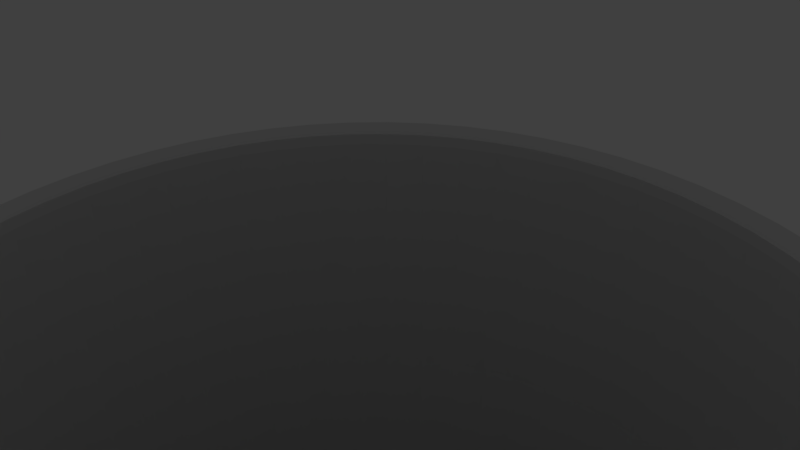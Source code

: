 # Source: doughnut1.blend  (saved by Blender 2.79.0; exported with 4.5.12 LTS)
import bpy
from mathutils import Matrix  # noqa: F401  (used for matrix-valued properties, if any)

bpy.ops.wm.read_factory_settings(use_empty=True)
scene = bpy.context.scene
scene.name = 'Scene'

# ---- collections
col_collection_1 = bpy.data.collections.new('Collection 1'); scene.collection.children.link(col_collection_1)
col_collection_1.hide_render = True
col_collection_1.hide_viewport = True
col_collection_2 = bpy.data.collections.new('Collection 2'); scene.collection.children.link(col_collection_2)

# ---- materials (node trees are filled in below, after node groups)
mat_material_002 = bpy.data.materials.new('Material.002')
mat_material_002.alpha_threshold = 0.0
mat_material_002.roughness = 0.5
mat_material_001 = bpy.data.materials.new('Material.001')
mat_material_001.alpha_threshold = 0.0
mat_material_001.roughness = 0.5

# ---- material node trees
mat_material_002.use_nodes = True; mat_material_002.node_tree.nodes.clear()
_N = mat_material_002.node_tree.nodes; _L = mat_material_002.node_tree.links
n0 = _N.new('ShaderNodeOutputMaterial'); n0.name = 'Material Output'; n0.location = (460, 300)
n1 = _N.new('ShaderNodeBsdfAnisotropic'); n1.name = 'Glossy BSDF'; n1.location = (10, 300)
n1.distribution = 'GGX'
n1.inputs[0].default_value = (0.8, 0.2879, 0.7535, 1.0)
n1.inputs[1].default_value = 0.65
n2 = _N.new('ShaderNodeMixShader'); n2.name = 'Mix Shader'; n2.location = (240, 309)
n2.inputs[0].default_value = 0.1152
n3 = _N.new('ShaderNodeBsdfAnisotropic'); n3.name = 'Glossy BSDF.001'; n3.location = (14, 122)
n3.distribution = 'GGX'
n3.inputs[0].default_value = (0.8, 0.3126, 0.7266, 1.0)
n3.inputs[1].default_value = 0.4472
_L.new(n1.outputs[0], n2.inputs[1])
_L.new(n2.outputs[0], n0.inputs[0])
_L.new(n3.outputs[0], n2.inputs[2])
n0.is_active_output = True
mat_material_001.use_nodes = True; mat_material_001.node_tree.nodes.clear()
_N = mat_material_001.node_tree.nodes; _L = mat_material_001.node_tree.links
n0 = _N.new('ShaderNodeOutputMaterial'); n0.name = 'Material Output'; n0.location = (300, 300)
n1 = _N.new('ShaderNodeBsdfAnisotropic'); n1.name = 'Glossy BSDF'; n1.location = (10, 300)
n1.distribution = 'GGX'
n1.inputs[0].default_value = (0.8, 0.5488, 0.2349, 1.0)
n1.inputs[1].default_value = 1.0
_L.new(n1.outputs[0], n0.inputs[0])
n0.is_active_output = True

# ---- world
world_world = bpy.data.worlds.new('World'); scene.world = world_world
world_world.color = (0.05088, 0.05088, 0.05088)
world_world.use_sun_shadow = False
world_world.sun_shadow_jitter_overblur = 0.0
world_world.cycles.sampling_method = 'MANUAL'

# ---- cameras
cam_camera = bpy.data.cameras.new('Camera')
cam_camera.clip_end = 100.0
cam_camera.lens = 35.0
cam_camera.sensor_width = 32.0
cam_camera.sensor_height = 18.0
cam_camera.ortho_scale = 7.314
cam_camera.dof.focus_distance = 0.0

# ---- lights
light_lamp = bpy.data.lights.new('Lamp', 'POINT')
light_lamp.transmission_factor = 0.0
light_lamp.cutoff_distance = 30.0
light_lamp.energy = 100.0
light_lamp.shadow_buffer_clip_start = 1.001
light_lamp.shadow_soft_size = 0.1
light_lamp.shadow_maximum_resolution = 0.006
light_lamp.use_absolute_resolution = True

# ---- meshes
me_torus_008 = bpy.data.meshes.new('Torus.008')
me_torus_008.from_pydata([(2.666, -0.05492, -0.05001), (2.545, -0.004647, 0.3874), (2.235, 0.0, 0.7361), (1.81, 0.0, 0.85), (1.385, 0.0, 0.7361), (1.074, 0.0, 0.425), (0.96, 0.0, 1.041e-16), (2.643, 0.3401, -0.1239), (2.525, 0.3655, 0.2557), (2.207, 0.3496, 0.7361), (1.788, 0.2831, 0.85), (1.368, 0.2167, 0.7361), (1.061, 0.168, 0.425), (0.9482, 0.1502, 1.041e-16), (2.572, 0.7027, -0.1847), (2.421, 0.7853, 0.4144), (2.126, 0.6907, 0.7361), (1.721, 0.5593, 0.85), (1.317, 0.428, 0.7361), (1.021, 0.3318, 0.425), (0.913, 0.2967, 1.041e-16), (2.432, 1.079, -0.1882), (2.284, 1.144, 0.3018), (1.991, 1.015, 0.7361), (1.613, 0.8217, 0.85), (1.234, 0.6288, 0.7361), (0.9568, 0.4875, 0.425), (0.8554, 0.4358, 1.041e-16), (2.175, 1.49, -0.05614), (2.059, 1.495, 0.3857), (1.808, 1.314, 0.7361), (1.464, 1.064, 0.85), (1.12, 0.8141, 0.7361), (0.8688, 0.6312, 0.425), (0.7767, 0.5643, 1.041e-16), (1.873, 1.855, 0.0527), (1.798, 1.789, 0.3884), (1.58, 1.58, 0.7361), (1.28, 1.28, 0.85), (0.9793, 0.9793, 0.7361), (0.7593, 0.7593, 0.425), (0.6788, 0.6788, 1.041e-16), (1.555, 2.126, 0.0527), (1.493, 2.046, 0.3255), (1.314, 1.808, 0.7361), (1.064, 1.464, 0.85), (0.8141, 1.12, 0.7361), (0.6312, 0.8688, 0.425), (0.5643, 0.7767, 1.041e-16), (1.228, 2.402, -0.02692), (1.171, 2.282, 0.327), (1.015, 1.991, 0.7361), (0.8217, 1.613, 0.85), (0.6288, 1.234, 0.7361), (0.4875, 0.9568, 0.425), (0.4358, 0.8554, 1.041e-16), (0.8809, 2.641, -0.1377), (0.8392, 2.506, 0.1588), (0.6907, 2.126, 0.7361), (0.5593, 1.721, 0.85), (0.428, 1.317, 0.7361), (0.3318, 1.021, 0.425), (0.2967, 0.913, 1.041e-16), (0.4464, 2.67, -0.08124), (0.4338, 2.541, 0.1027), (0.3496, 2.207, 0.7361), (0.2831, 1.788, 0.85), (0.2167, 1.368, 0.7361), (0.168, 1.061, 0.425), (0.1502, 0.9482, 1.041e-16), (-0.008369, 2.634, 0.0527), (-0.002068, 2.536, 0.374), (1.687e-07, 2.235, 0.7361), (1.367e-07, 1.81, 0.85), (1.046e-07, 1.385, 0.7361), (8.108e-08, 1.074, 0.425), (7.248e-08, 0.96, 1.041e-16), (-0.4245, 2.602, 0.0527), (-0.4001, 2.507, 0.3797), (-0.3496, 2.207, 0.7361), (-0.2831, 1.788, 0.85), (-0.2167, 1.368, 0.7361), (-0.168, 1.061, 0.425), (-0.1502, 0.9482, 1.041e-16), (-0.8304, 2.491, 0.1036), (-0.7918, 2.406, 0.3091), (-0.6907, 2.126, 0.7361), (-0.5593, 1.721, 0.85), (-0.428, 1.317, 0.7361), (-0.3318, 1.021, 0.425), (-0.2967, 0.913, 1.041e-16), (-1.216, 2.316, 0.1667), (-1.159, 2.245, 0.4052), (-1.015, 1.991, 0.7344), (-0.8217, 1.613, 0.85), (-0.6288, 1.234, 0.7361), (-0.4875, 0.9568, 0.425), (-0.4358, 0.8554, 1.041e-16), (-1.572, 2.114, 0.1036), (-1.498, 2.055, 0.4153), (-1.314, 1.808, 0.7361), (-1.064, 1.464, 0.85), (-0.8141, 1.12, 0.7361), (-0.6312, 0.8688, 0.425), (-0.5643, 0.7767, 1.041e-16), (-1.889, 1.855, 0.0527), (-1.802, 1.799, 0.3713), (-1.58, 1.58, 0.7361), (-1.28, 1.28, 0.85), (-0.9793, 0.9793, 0.7361), (-0.7593, 0.7593, 0.425), (-0.6788, 0.6788, 1.041e-16), (-2.16, 1.538, 0.0527), (-2.061, 1.495, 0.3925), (-1.808, 1.314, 0.7361), (-1.464, 1.064, 0.85), (-1.12, 0.8141, 0.7361), (-0.8688, 0.6312, 0.425), (-0.7767, 0.5643, 1.041e-16), (-2.378, 1.182, 0.0527), (-2.271, 1.142, 0.3501), (-1.991, 1.015, 0.7361), (-1.613, 0.8217, 0.85), (-1.234, 0.6288, 0.7361), (-0.9568, 0.4875, 0.425), (-0.8554, 0.4358, 1.041e-16), (-2.538, 0.7965, 0.0527), (-2.424, 0.7812, 0.3983), (-2.126, 0.6907, 0.7361), (-1.721, 0.5593, 0.85), (-1.317, 0.428, 0.7361), (-1.021, 0.3318, 0.425), (-0.913, 0.2967, 1.041e-16), (-2.636, 0.3906, 0.0527), (-2.518, 0.3881, 0.3724), (-2.207, 0.3496, 0.7361), (-1.788, 0.2831, 0.85), (-1.368, 0.2167, 0.7361), (-1.061, 0.168, 0.425), (-0.9482, 0.1502, 1.041e-16), (-2.668, -0.02553, 0.0527), (-2.547, -0.002248, 0.4403), (-2.235, 1.954e-07, 0.7361), (-1.81, 1.582e-07, 0.85), (-1.385, 1.211e-07, 0.7361), (-1.074, 9.388e-08, 0.425), (-0.96, 8.393e-08, 1.041e-16), (-2.634, -0.4216, -0.07931), (-2.517, -0.408, 0.3455), (-2.207, -0.3496, 0.7361), (-1.788, -0.2831, 0.85), (-1.368, -0.2167, 0.7361), (-1.061, -0.168, 0.425), (-0.9482, -0.1502, 1.041e-16), (-2.582, -0.7586, -0.03753), (-2.422, -0.7802, 0.2833), (-2.126, -0.6907, 0.7361), (-1.721, -0.5593, 0.85), (-1.317, -0.428, 0.7361), (-1.021, -0.3318, 0.425), (-0.913, -0.2967, 1.041e-16), (-2.377, -1.213, -0.07931), (-2.27, -1.161, 0.3931), (-1.991, -1.015, 0.7361), (-1.613, -0.8217, 0.85), (-1.234, -0.6288, 0.7361), (-0.9568, -0.4875, 0.425), (-0.8554, -0.4358, 1.041e-16), (-2.16, -1.589, 0.0527), (-2.064, -1.507, 0.302), (-1.808, -1.314, 0.7361), (-1.464, -1.064, 0.85), (-1.12, -0.8141, 0.7361), (-0.8688, -0.6312, 0.425), (-0.7767, -0.5643, 1.041e-16), (-1.889, -1.906, 0.0527), (-1.802, -1.802, 0.4162), (-1.58, -1.58, 0.7361), (-1.28, -1.28, 0.85), (-0.9793, -0.9793, 0.7361), (-0.7593, -0.7593, 0.425), (-0.6788, -0.6788, 1.041e-16), (-1.572, -2.178, 0.0527), (-1.497, -2.064, 0.4337), (-1.314, -1.808, 0.7361), (-1.064, -1.464, 0.85), (-0.8141, -1.12, 0.7361), (-0.6312, -0.8688, 0.425), (-0.5643, -0.7767, 1.041e-16), (-1.221, -2.386, 0.1077), (-1.159, -2.28, 0.35), (-1.015, -1.991, 0.7361), (-0.8217, -1.613, 0.85), (-0.6288, -1.234, 0.7361), (-0.4875, -0.9568, 0.425), (-0.4358, -0.8554, 1.041e-16), (-0.8411, -2.534, 0.1758), (-0.7933, -2.423, 0.4031), (-0.6907, -2.126, 0.7352), (-0.5593, -1.721, 0.85), (-0.428, -1.317, 0.7361), (-0.3318, -1.021, 0.425), (-0.2967, -0.913, 1.041e-16), (-0.4293, -2.643, 0.1077), (-0.3996, -2.521, 0.4448), (-0.3496, -2.207, 0.7361), (-0.2831, -1.788, 0.85), (-0.2167, -1.368, 0.7361), (-0.168, -1.061, 0.425), (-0.1502, -0.9482, 1.041e-16), (-0.008369, -2.686, 0.0527), (-0.003328, -2.557, 0.3611), (1.687e-07, -2.235, 0.7361), (1.367e-07, -1.81, 0.85), (1.046e-07, -1.385, 0.7361), (8.108e-08, -1.074, 0.425), (7.248e-08, -0.96, 1.041e-16), (0.4055, -2.656, 0.005324), (0.3957, -2.526, 0.3619), (0.3496, -2.207, 0.7361), (0.2831, -1.788, 0.85), (0.2167, -1.368, 0.7361), (0.168, -1.061, 0.425), (0.1502, -0.9482, 1.041e-16), (0.809, -2.56, -0.04253), (0.7803, -2.436, 0.2548), (0.6907, -2.126, 0.7361), (0.5593, -1.721, 0.85), (0.428, -1.317, 0.7361), (0.3318, -1.021, 0.425), (0.2967, -0.913, 1.041e-16), (1.197, -2.4, -0.004923), (1.154, -2.278, 0.3684), (1.015, -1.991, 0.7361), (0.8217, -1.613, 0.85), (0.6288, -1.234, 0.7361), (0.4875, -0.9568, 0.425), (0.4358, -0.8554, 1.041e-16), (1.555, -2.178, 0.0527), (1.493, -2.07, 0.3339), (1.314, -1.808, 0.7361), (1.064, -1.464, 0.85), (0.8141, -1.12, 0.7361), (0.6312, -0.8688, 0.425), (0.5643, -0.7767, 1.041e-16), (1.873, -1.906, 0.0527), (1.798, -1.807, 0.3601), (1.58, -1.58, 0.7361), (1.28, -1.28, 0.85), (0.9793, -0.9793, 0.7361), (0.7593, -0.7593, 0.425), (0.6788, -0.6788, 1.041e-16), (2.142, -1.593, 0.02769), (2.059, -1.501, 0.4051), (1.808, -1.314, 0.7361), (1.464, -1.064, 0.85), (1.12, -0.8141, 0.7361), (0.8688, -0.6312, 0.425), (0.7767, -0.5643, 1.041e-16), (2.333, -1.17, -0.2984), (2.268, -1.157, 0.4178), (1.991, -1.015, 0.7361), (1.613, -0.8217, 0.85), (1.234, -0.6288, 0.7361), (0.9568, -0.4875, 0.425), (0.8554, -0.4358, 1.041e-16), (2.504, -0.6865, -0.2237), (2.422, -0.7912, 0.3647), (2.126, -0.6907, 0.7361), (1.721, -0.5593, 0.85), (1.317, -0.428, 0.7361), (1.021, -0.3318, 0.425), (0.913, -0.2967, 1.041e-16), (2.612, -0.3471, -0.04958), (2.513, -0.4039, 0.3647), (2.207, -0.3496, 0.7361), (1.788, -0.2831, 0.85), (1.368, -0.2167, 0.7361), (1.061, -0.168, 0.425), (0.9482, -0.1502, 1.041e-16)], [], [(0, 7, 8, 1), (1, 8, 9, 2), (2, 9, 10, 3), (3, 10, 11, 4), (4, 11, 12, 5), (5, 12, 13, 6), (7, 14, 15, 8), (8, 15, 16, 9), (9, 16, 17, 10), (10, 17, 18, 11), (11, 18, 19, 12), (12, 19, 20, 13), (14, 21, 22, 15), (15, 22, 23, 16), (16, 23, 24, 17), (17, 24, 25, 18), (18, 25, 26, 19), (19, 26, 27, 20), (21, 28, 29, 22), (22, 29, 30, 23), (23, 30, 31, 24), (24, 31, 32, 25), (25, 32, 33, 26), (26, 33, 34, 27), (28, 35, 36, 29), (29, 36, 37, 30), (30, 37, 38, 31), (31, 38, 39, 32), (32, 39, 40, 33), (33, 40, 41, 34), (35, 42, 43, 36), (36, 43, 44, 37), (37, 44, 45, 38), (38, 45, 46, 39), (39, 46, 47, 40), (40, 47, 48, 41), (42, 49, 50, 43), (43, 50, 51, 44), (44, 51, 52, 45), (45, 52, 53, 46), (46, 53, 54, 47), (47, 54, 55, 48), (49, 56, 57, 50), (50, 57, 58, 51), (51, 58, 59, 52), (52, 59, 60, 53), (53, 60, 61, 54), (54, 61, 62, 55), (56, 63, 64, 57), (57, 64, 65, 58), (58, 65, 66, 59), (59, 66, 67, 60), (60, 67, 68, 61), (61, 68, 69, 62), (63, 70, 71, 64), (64, 71, 72, 65), (65, 72, 73, 66), (66, 73, 74, 67), (67, 74, 75, 68), (68, 75, 76, 69), (70, 77, 78, 71), (71, 78, 79, 72), (72, 79, 80, 73), (73, 80, 81, 74), (74, 81, 82, 75), (75, 82, 83, 76), (77, 84, 85, 78), (78, 85, 86, 79), (79, 86, 87, 80), (80, 87, 88, 81), (81, 88, 89, 82), (82, 89, 90, 83), (84, 91, 92, 85), (85, 92, 93, 86), (86, 93, 94, 87), (87, 94, 95, 88), (88, 95, 96, 89), (89, 96, 97, 90), (91, 98, 99, 92), (92, 99, 100, 93), (93, 100, 101, 94), (94, 101, 102, 95), (95, 102, 103, 96), (96, 103, 104, 97), (98, 105, 106, 99), (99, 106, 107, 100), (100, 107, 108, 101), (101, 108, 109, 102), (102, 109, 110, 103), (103, 110, 111, 104), (105, 112, 113, 106), (106, 113, 114, 107), (107, 114, 115, 108), (108, 115, 116, 109), (109, 116, 117, 110), (110, 117, 118, 111), (112, 119, 120, 113), (113, 120, 121, 114), (114, 121, 122, 115), (115, 122, 123, 116), (116, 123, 124, 117), (117, 124, 125, 118), (119, 126, 127, 120), (120, 127, 128, 121), (121, 128, 129, 122), (122, 129, 130, 123), (123, 130, 131, 124), (124, 131, 132, 125), (126, 133, 134, 127), (127, 134, 135, 128), (128, 135, 136, 129), (129, 136, 137, 130), (130, 137, 138, 131), (131, 138, 139, 132), (133, 140, 141, 134), (134, 141, 142, 135), (135, 142, 143, 136), (136, 143, 144, 137), (137, 144, 145, 138), (138, 145, 146, 139), (140, 147, 148, 141), (141, 148, 149, 142), (142, 149, 150, 143), (143, 150, 151, 144), (144, 151, 152, 145), (145, 152, 153, 146), (147, 154, 155, 148), (148, 155, 156, 149), (149, 156, 157, 150), (150, 157, 158, 151), (151, 158, 159, 152), (152, 159, 160, 153), (154, 161, 162, 155), (155, 162, 163, 156), (156, 163, 164, 157), (157, 164, 165, 158), (158, 165, 166, 159), (159, 166, 167, 160), (161, 168, 169, 162), (162, 169, 170, 163), (163, 170, 171, 164), (164, 171, 172, 165), (165, 172, 173, 166), (166, 173, 174, 167), (168, 175, 176, 169), (169, 176, 177, 170), (170, 177, 178, 171), (171, 178, 179, 172), (172, 179, 180, 173), (173, 180, 181, 174), (175, 182, 183, 176), (176, 183, 184, 177), (177, 184, 185, 178), (178, 185, 186, 179), (179, 186, 187, 180), (180, 187, 188, 181), (182, 189, 190, 183), (183, 190, 191, 184), (184, 191, 192, 185), (185, 192, 193, 186), (186, 193, 194, 187), (187, 194, 195, 188), (189, 196, 197, 190), (190, 197, 198, 191), (191, 198, 199, 192), (192, 199, 200, 193), (193, 200, 201, 194), (194, 201, 202, 195), (196, 203, 204, 197), (197, 204, 205, 198), (198, 205, 206, 199), (199, 206, 207, 200), (200, 207, 208, 201), (201, 208, 209, 202), (203, 210, 211, 204), (204, 211, 212, 205), (205, 212, 213, 206), (206, 213, 214, 207), (207, 214, 215, 208), (208, 215, 216, 209), (210, 217, 218, 211), (211, 218, 219, 212), (212, 219, 220, 213), (213, 220, 221, 214), (214, 221, 222, 215), (215, 222, 223, 216), (217, 224, 225, 218), (218, 225, 226, 219), (219, 226, 227, 220), (220, 227, 228, 221), (221, 228, 229, 222), (222, 229, 230, 223), (224, 231, 232, 225), (225, 232, 233, 226), (226, 233, 234, 227), (227, 234, 235, 228), (228, 235, 236, 229), (229, 236, 237, 230), (231, 238, 239, 232), (232, 239, 240, 233), (233, 240, 241, 234), (234, 241, 242, 235), (235, 242, 243, 236), (236, 243, 244, 237), (238, 245, 246, 239), (239, 246, 247, 240), (240, 247, 248, 241), (241, 248, 249, 242), (242, 249, 250, 243), (243, 250, 251, 244), (245, 252, 253, 246), (246, 253, 254, 247), (247, 254, 255, 248), (248, 255, 256, 249), (249, 256, 257, 250), (250, 257, 258, 251), (252, 259, 260, 253), (253, 260, 261, 254), (254, 261, 262, 255), (255, 262, 263, 256), (256, 263, 264, 257), (257, 264, 265, 258), (259, 266, 267, 260), (260, 267, 268, 261), (261, 268, 269, 262), (262, 269, 270, 263), (263, 270, 271, 264), (264, 271, 272, 265), (266, 273, 274, 267), (267, 274, 275, 268), (268, 275, 276, 269), (269, 276, 277, 270), (270, 277, 278, 271), (271, 278, 279, 272), (273, 0, 1, 274), (274, 1, 2, 275), (275, 2, 3, 276), (276, 3, 4, 277), (277, 4, 5, 278), (278, 5, 6, 279)])
me_torus_008.polygons.foreach_set('use_smooth', [True] * 240)
me_torus_008.materials.append(mat_material_002)
me_torus_008.use_remesh_preserve_volume = False
me_torus_008.use_remesh_preserve_attributes = False
me_torus_008.use_mirror_vertex_groups = False
me_torus_008.update()
me_torus_007 = bpy.data.meshes.new('Torus.007')
me_torus_007.from_pydata([(2.66, 0.0, 0.0), (2.546, 0.0, 0.425), (2.235, 0.0, 0.7361), (1.81, 0.0, 0.85), (1.385, 0.0, 0.7361), (1.074, 0.0, 0.425), (0.96, 0.0, 1.041e-16), (1.074, 0.0, -0.425), (1.385, 0.0, -0.7361), (1.81, 0.0, -0.85), (2.235, 0.0, -0.7361), (2.546, 0.0, -0.425), (2.627, 0.4161, 0.0), (2.515, 0.3983, 0.425), (2.207, 0.3496, 0.7361), (1.788, 0.2831, 0.85), (1.368, 0.2167, 0.7361), (1.061, 0.168, 0.425), (0.9482, 0.1502, 1.041e-16), (1.061, 0.168, -0.425), (1.368, 0.2167, -0.7361), (1.788, 0.2831, -0.85), (2.207, 0.3496, -0.7361), (2.515, 0.3983, -0.425), (2.53, 0.822, 0.0), (2.422, 0.7868, 0.425), (2.126, 0.6907, 0.7361), (1.721, 0.5593, 0.85), (1.317, 0.428, 0.7361), (1.021, 0.3318, 0.425), (0.913, 0.2967, 1.041e-16), (1.021, 0.3318, -0.425), (1.317, 0.428, -0.7361), (1.721, 0.5593, -0.85), (2.126, 0.6907, -0.7361), (2.422, 0.7868, -0.425), (2.37, 1.208, 0.0), (2.269, 1.156, 0.425), (1.991, 1.015, 0.7361), (1.613, 0.8217, 0.85), (1.234, 0.6288, 0.7361), (0.9568, 0.4875, 0.425), (0.8554, 0.4358, 1.041e-16), (0.9568, 0.4875, -0.425), (1.234, 0.6288, -0.7361), (1.613, 0.8217, -0.85), (1.991, 1.015, -0.7361), (2.269, 1.156, -0.425), (2.152, 1.564, 0.0), (2.06, 1.497, 0.425), (1.808, 1.314, 0.7361), (1.464, 1.064, 0.85), (1.12, 0.8141, 0.7361), (0.8688, 0.6312, 0.425), (0.7767, 0.5643, 1.041e-16), (0.8688, 0.6312, -0.425), (1.12, 0.8141, -0.7361), (1.464, 1.064, -0.85), (1.808, 1.314, -0.7361), (2.06, 1.497, -0.425), (1.881, 1.881, 0.0), (1.8, 1.8, 0.425), (1.58, 1.58, 0.7361), (1.28, 1.28, 0.85), (0.9793, 0.9793, 0.7361), (0.7593, 0.7593, 0.425), (0.6788, 0.6788, 1.041e-16), (0.7593, 0.7593, -0.425), (0.9793, 0.9793, -0.7361), (1.28, 1.28, -0.85), (1.58, 1.58, -0.7361), (1.8, 1.8, -0.425), (1.564, 2.152, 0.0), (1.497, 2.06, 0.425), (1.314, 1.808, 0.7361), (1.064, 1.464, 0.85), (0.8141, 1.12, 0.7361), (0.6312, 0.8688, 0.425), (0.5643, 0.7767, 1.041e-16), (0.6312, 0.8688, -0.425), (0.8141, 1.12, -0.7361), (1.064, 1.464, -0.85), (1.314, 1.808, -0.7361), (1.497, 2.06, -0.425), (1.208, 2.37, 0.0), (1.156, 2.269, 0.425), (1.015, 1.991, 0.7361), (0.8217, 1.613, 0.85), (0.6288, 1.234, 0.7361), (0.4875, 0.9568, 0.425), (0.4358, 0.8554, 1.041e-16), (0.4875, 0.9568, -0.425), (0.6288, 1.234, -0.7361), (0.8217, 1.613, -0.85), (1.015, 1.991, -0.7361), (1.156, 2.269, -0.425), (0.822, 2.53, 0.0), (0.7868, 2.422, 0.425), (0.6907, 2.126, 0.7361), (0.5593, 1.721, 0.85), (0.428, 1.317, 0.7361), (0.3318, 1.021, 0.425), (0.2967, 0.913, 1.041e-16), (0.3318, 1.021, -0.425), (0.428, 1.317, -0.7361), (0.5593, 1.721, -0.85), (0.6907, 2.126, -0.7361), (0.7868, 2.422, -0.425), (0.4161, 2.627, 0.0), (0.3983, 2.515, 0.425), (0.3496, 2.207, 0.7361), (0.2831, 1.788, 0.85), (0.2167, 1.368, 0.7361), (0.168, 1.061, 0.425), (0.1502, 0.9482, 1.041e-16), (0.168, 1.061, -0.425), (0.2167, 1.368, -0.7361), (0.2831, 1.788, -0.85), (0.3496, 2.207, -0.7361), (0.3983, 2.515, -0.425), (2.008e-07, 2.66, 0.0), (1.922e-07, 2.546, 0.425), (1.687e-07, 2.235, 0.7361), (1.367e-07, 1.81, 0.85), (1.046e-07, 1.385, 0.7361), (8.108e-08, 1.074, 0.425), (7.248e-08, 0.96, 1.041e-16), (8.108e-08, 1.074, -0.425), (1.046e-07, 1.385, -0.7361), (1.367e-07, 1.81, -0.85), (1.687e-07, 2.235, -0.7361), (1.922e-07, 2.546, -0.425), (-0.4161, 2.627, 0.0), (-0.3983, 2.515, 0.425), (-0.3496, 2.207, 0.7361), (-0.2831, 1.788, 0.85), (-0.2167, 1.368, 0.7361), (-0.168, 1.061, 0.425), (-0.1502, 0.9482, 1.041e-16), (-0.168, 1.061, -0.425), (-0.2167, 1.368, -0.7361), (-0.2831, 1.788, -0.85), (-0.3496, 2.207, -0.7361), (-0.3983, 2.515, -0.425), (-0.822, 2.53, 0.0), (-0.7868, 2.422, 0.425), (-0.6907, 2.126, 0.7361), (-0.5593, 1.721, 0.85), (-0.428, 1.317, 0.7361), (-0.3318, 1.021, 0.425), (-0.2967, 0.913, 1.041e-16), (-0.3318, 1.021, -0.425), (-0.428, 1.317, -0.7361), (-0.5593, 1.721, -0.85), (-0.6907, 2.126, -0.7361), (-0.7868, 2.422, -0.425), (-1.208, 2.37, 0.0), (-1.156, 2.269, 0.425), (-1.015, 1.991, 0.7361), (-0.8217, 1.613, 0.85), (-0.6288, 1.234, 0.7361), (-0.4875, 0.9568, 0.425), (-0.4358, 0.8554, 1.041e-16), (-0.4875, 0.9568, -0.425), (-0.6288, 1.234, -0.7361), (-0.8217, 1.613, -0.85), (-1.015, 1.991, -0.7361), (-1.156, 2.269, -0.425), (-1.564, 2.152, 0.0), (-1.497, 2.06, 0.425), (-1.314, 1.808, 0.7361), (-1.064, 1.464, 0.85), (-0.8141, 1.12, 0.7361), (-0.6312, 0.8688, 0.425), (-0.5643, 0.7767, 1.041e-16), (-0.6312, 0.8688, -0.425), (-0.8141, 1.12, -0.7361), (-1.064, 1.464, -0.85), (-1.314, 1.808, -0.7361), (-1.497, 2.06, -0.425), (-1.881, 1.881, 0.0), (-1.8, 1.8, 0.425), (-1.58, 1.58, 0.7361), (-1.28, 1.28, 0.85), (-0.9793, 0.9793, 0.7361), (-0.7593, 0.7593, 0.425), (-0.6788, 0.6788, 1.041e-16), (-0.7593, 0.7593, -0.425), (-0.9793, 0.9793, -0.7361), (-1.28, 1.28, -0.85), (-1.58, 1.58, -0.7361), (-1.8, 1.8, -0.425), (-2.152, 1.564, 0.0), (-2.06, 1.497, 0.425), (-1.808, 1.314, 0.7361), (-1.464, 1.064, 0.85), (-1.12, 0.8141, 0.7361), (-0.8688, 0.6312, 0.425), (-0.7767, 0.5643, 1.041e-16), (-0.8688, 0.6312, -0.425), (-1.12, 0.8141, -0.7361), (-1.464, 1.064, -0.85), (-1.808, 1.314, -0.7361), (-2.06, 1.497, -0.425), (-2.37, 1.208, 0.0), (-2.269, 1.156, 0.425), (-1.991, 1.015, 0.7361), (-1.613, 0.8217, 0.85), (-1.234, 0.6288, 0.7361), (-0.9568, 0.4875, 0.425), (-0.8554, 0.4358, 1.041e-16), (-0.9568, 0.4875, -0.425), (-1.234, 0.6288, -0.7361), (-1.613, 0.8217, -0.85), (-1.991, 1.015, -0.7361), (-2.269, 1.156, -0.425), (-2.53, 0.822, 0.0), (-2.422, 0.7868, 0.425), (-2.126, 0.6907, 0.7361), (-1.721, 0.5593, 0.85), (-1.317, 0.428, 0.7361), (-1.021, 0.3318, 0.425), (-0.913, 0.2967, 1.041e-16), (-1.021, 0.3318, -0.425), (-1.317, 0.428, -0.7361), (-1.721, 0.5593, -0.85), (-2.126, 0.6907, -0.7361), (-2.422, 0.7868, -0.425), (-2.627, 0.4161, 0.0), (-2.515, 0.3983, 0.425), (-2.207, 0.3496, 0.7361), (-1.788, 0.2831, 0.85), (-1.368, 0.2167, 0.7361), (-1.061, 0.168, 0.425), (-0.9482, 0.1502, 1.041e-16), (-1.061, 0.168, -0.425), (-1.368, 0.2167, -0.7361), (-1.788, 0.2831, -0.85), (-2.207, 0.3496, -0.7361), (-2.515, 0.3983, -0.425), (-2.66, 2.325e-07, 0.0), (-2.546, 2.226e-07, 0.425), (-2.235, 1.954e-07, 0.7361), (-1.81, 1.582e-07, 0.85), (-1.385, 1.211e-07, 0.7361), (-1.074, 9.388e-08, 0.425), (-0.96, 8.393e-08, 1.041e-16), (-1.074, 9.388e-08, -0.425), (-1.385, 1.211e-07, -0.7361), (-1.81, 1.582e-07, -0.85), (-2.235, 1.954e-07, -0.7361), (-2.546, 2.226e-07, -0.425), (-2.627, -0.4161, 0.0), (-2.515, -0.3983, 0.425), (-2.207, -0.3496, 0.7361), (-1.788, -0.2831, 0.85), (-1.368, -0.2167, 0.7361), (-1.061, -0.168, 0.425), (-0.9482, -0.1502, 1.041e-16), (-1.061, -0.168, -0.425), (-1.368, -0.2167, -0.7361), (-1.788, -0.2831, -0.85), (-2.207, -0.3496, -0.7361), (-2.515, -0.3983, -0.425), (-2.53, -0.822, 0.0), (-2.422, -0.7868, 0.425), (-2.126, -0.6907, 0.7361), (-1.721, -0.5593, 0.85), (-1.317, -0.428, 0.7361), (-1.021, -0.3318, 0.425), (-0.913, -0.2967, 1.041e-16), (-1.021, -0.3318, -0.425), (-1.317, -0.428, -0.7361), (-1.721, -0.5593, -0.85), (-2.126, -0.6907, -0.7361), (-2.422, -0.7868, -0.425), (-2.37, -1.208, 0.0), (-2.269, -1.156, 0.425), (-1.991, -1.015, 0.7361), (-1.613, -0.8217, 0.85), (-1.234, -0.6288, 0.7361), (-0.9568, -0.4875, 0.425), (-0.8554, -0.4358, 1.041e-16), (-0.9568, -0.4875, -0.425), (-1.234, -0.6288, -0.7361), (-1.613, -0.8217, -0.85), (-1.991, -1.015, -0.7361), (-2.269, -1.156, -0.425), (-2.152, -1.564, 0.0), (-2.06, -1.497, 0.425), (-1.808, -1.314, 0.7361), (-1.464, -1.064, 0.85), (-1.12, -0.8141, 0.7361), (-0.8688, -0.6312, 0.425), (-0.7767, -0.5643, 1.041e-16), (-0.8688, -0.6312, -0.425), (-1.12, -0.8141, -0.7361), (-1.464, -1.064, -0.85), (-1.808, -1.314, -0.7361), (-2.06, -1.497, -0.425), (-1.881, -1.881, 0.0), (-1.8, -1.8, 0.425), (-1.58, -1.58, 0.7361), (-1.28, -1.28, 0.85), (-0.9793, -0.9793, 0.7361), (-0.7593, -0.7593, 0.425), (-0.6788, -0.6788, 1.041e-16), (-0.7593, -0.7593, -0.425), (-0.9793, -0.9793, -0.7361), (-1.28, -1.28, -0.85), (-1.58, -1.58, -0.7361), (-1.8, -1.8, -0.425), (-1.564, -2.152, 0.0), (-1.497, -2.06, 0.425), (-1.314, -1.808, 0.7361), (-1.064, -1.464, 0.85), (-0.8141, -1.12, 0.7361), (-0.6312, -0.8688, 0.425), (-0.5643, -0.7767, 1.041e-16), (-0.6312, -0.8688, -0.425), (-0.8141, -1.12, -0.7361), (-1.064, -1.464, -0.85), (-1.314, -1.808, -0.7361), (-1.497, -2.06, -0.425), (-1.208, -2.37, 0.0), (-1.156, -2.269, 0.425), (-1.015, -1.991, 0.7361), (-0.8217, -1.613, 0.85), (-0.6288, -1.234, 0.7361), (-0.4875, -0.9568, 0.425), (-0.4358, -0.8554, 1.041e-16), (-0.4875, -0.9568, -0.425), (-0.6288, -1.234, -0.7361), (-0.8217, -1.613, -0.85), (-1.015, -1.991, -0.7361), (-1.156, -2.269, -0.425), (-0.822, -2.53, 0.0), (-0.7868, -2.422, 0.425), (-0.6907, -2.126, 0.7361), (-0.5593, -1.721, 0.85), (-0.428, -1.317, 0.7361), (-0.3318, -1.021, 0.425), (-0.2967, -0.913, 1.041e-16), (-0.3318, -1.021, -0.425), (-0.428, -1.317, -0.7361), (-0.5593, -1.721, -0.85), (-0.6907, -2.126, -0.7361), (-0.7868, -2.422, -0.425), (-0.4161, -2.627, 0.0), (-0.3983, -2.515, 0.425), (-0.3496, -2.207, 0.7361), (-0.2831, -1.788, 0.85), (-0.2167, -1.368, 0.7361), (-0.168, -1.061, 0.425), (-0.1502, -0.9482, 1.041e-16), (-0.168, -1.061, -0.425), (-0.2167, -1.368, -0.7361), (-0.2831, -1.788, -0.85), (-0.3496, -2.207, -0.7361), (-0.3983, -2.515, -0.425), (2.008e-07, -2.66, 0.0), (1.922e-07, -2.546, 0.425), (1.687e-07, -2.235, 0.7361), (1.367e-07, -1.81, 0.85), (1.046e-07, -1.385, 0.7361), (8.108e-08, -1.074, 0.425), (7.248e-08, -0.96, 1.041e-16), (8.108e-08, -1.074, -0.425), (1.046e-07, -1.385, -0.7361), (1.367e-07, -1.81, -0.85), (1.687e-07, -2.235, -0.7361), (1.922e-07, -2.546, -0.425), (0.4161, -2.627, 0.0), (0.3983, -2.515, 0.425), (0.3496, -2.207, 0.7361), (0.2831, -1.788, 0.85), (0.2167, -1.368, 0.7361), (0.168, -1.061, 0.425), (0.1502, -0.9482, 1.041e-16), (0.168, -1.061, -0.425), (0.2167, -1.368, -0.7361), (0.2831, -1.788, -0.85), (0.3496, -2.207, -0.7361), (0.3983, -2.515, -0.425), (0.822, -2.53, 0.0), (0.7868, -2.422, 0.425), (0.6907, -2.126, 0.7361), (0.5593, -1.721, 0.85), (0.428, -1.317, 0.7361), (0.3318, -1.021, 0.425), (0.2967, -0.913, 1.041e-16), (0.3318, -1.021, -0.425), (0.428, -1.317, -0.7361), (0.5593, -1.721, -0.85), (0.6907, -2.126, -0.7361), (0.7868, -2.422, -0.425), (1.208, -2.37, 0.0), (1.156, -2.269, 0.425), (1.015, -1.991, 0.7361), (0.8217, -1.613, 0.85), (0.6288, -1.234, 0.7361), (0.4875, -0.9568, 0.425), (0.4358, -0.8554, 1.041e-16), (0.4875, -0.9568, -0.425), (0.6288, -1.234, -0.7361), (0.8217, -1.613, -0.85), (1.015, -1.991, -0.7361), (1.156, -2.269, -0.425), (1.564, -2.152, 0.0), (1.497, -2.06, 0.425), (1.314, -1.808, 0.7361), (1.064, -1.464, 0.85), (0.8141, -1.12, 0.7361), (0.6312, -0.8688, 0.425), (0.5643, -0.7767, 1.041e-16), (0.6312, -0.8688, -0.425), (0.8141, -1.12, -0.7361), (1.064, -1.464, -0.85), (1.314, -1.808, -0.7361), (1.497, -2.06, -0.425), (1.881, -1.881, 0.0), (1.8, -1.8, 0.425), (1.58, -1.58, 0.7361), (1.28, -1.28, 0.85), (0.9793, -0.9793, 0.7361), (0.7593, -0.7593, 0.425), (0.6788, -0.6788, 1.041e-16), (0.7593, -0.7593, -0.425), (0.9793, -0.9793, -0.7361), (1.28, -1.28, -0.85), (1.58, -1.58, -0.7361), (1.8, -1.8, -0.425), (2.152, -1.564, 0.0), (2.06, -1.497, 0.425), (1.808, -1.314, 0.7361), (1.464, -1.064, 0.85), (1.12, -0.8141, 0.7361), (0.8688, -0.6312, 0.425), (0.7767, -0.5643, 1.041e-16), (0.8688, -0.6312, -0.425), (1.12, -0.8141, -0.7361), (1.464, -1.064, -0.85), (1.808, -1.314, -0.7361), (2.06, -1.497, -0.425), (2.37, -1.208, 0.0), (2.269, -1.156, 0.425), (1.991, -1.015, 0.7361), (1.613, -0.8217, 0.85), (1.234, -0.6288, 0.7361), (0.9568, -0.4875, 0.425), (0.8554, -0.4358, 1.041e-16), (0.9568, -0.4875, -0.425), (1.234, -0.6288, -0.7361), (1.613, -0.8217, -0.85), (1.991, -1.015, -0.7361), (2.269, -1.156, -0.425), (2.53, -0.822, 0.0), (2.422, -0.7868, 0.425), (2.126, -0.6907, 0.7361), (1.721, -0.5593, 0.85), (1.317, -0.428, 0.7361), (1.021, -0.3318, 0.425), (0.913, -0.2967, 1.041e-16), (1.021, -0.3318, -0.425), (1.317, -0.428, -0.7361), (1.721, -0.5593, -0.85), (2.126, -0.6907, -0.7361), (2.422, -0.7868, -0.425), (2.627, -0.4161, 0.0), (2.515, -0.3983, 0.425), (2.207, -0.3496, 0.7361), (1.788, -0.2831, 0.85), (1.368, -0.2167, 0.7361), (1.061, -0.168, 0.425), (0.9482, -0.1502, 1.041e-16), (1.061, -0.168, -0.425), (1.368, -0.2167, -0.7361), (1.788, -0.2831, -0.85), (2.207, -0.3496, -0.7361), (2.515, -0.3983, -0.425)], [], [(0, 12, 13, 1), (1, 13, 14, 2), (2, 14, 15, 3), (3, 15, 16, 4), (4, 16, 17, 5), (5, 17, 18, 6), (6, 18, 19, 7), (7, 19, 20, 8), (8, 20, 21, 9), (9, 21, 22, 10), (10, 22, 23, 11), (11, 23, 12, 0), (12, 24, 25, 13), (13, 25, 26, 14), (14, 26, 27, 15), (15, 27, 28, 16), (16, 28, 29, 17), (17, 29, 30, 18), (18, 30, 31, 19), (19, 31, 32, 20), (20, 32, 33, 21), (21, 33, 34, 22), (22, 34, 35, 23), (23, 35, 24, 12), (24, 36, 37, 25), (25, 37, 38, 26), (26, 38, 39, 27), (27, 39, 40, 28), (28, 40, 41, 29), (29, 41, 42, 30), (30, 42, 43, 31), (31, 43, 44, 32), (32, 44, 45, 33), (33, 45, 46, 34), (34, 46, 47, 35), (35, 47, 36, 24), (36, 48, 49, 37), (37, 49, 50, 38), (38, 50, 51, 39), (39, 51, 52, 40), (40, 52, 53, 41), (41, 53, 54, 42), (42, 54, 55, 43), (43, 55, 56, 44), (44, 56, 57, 45), (45, 57, 58, 46), (46, 58, 59, 47), (47, 59, 48, 36), (48, 60, 61, 49), (49, 61, 62, 50), (50, 62, 63, 51), (51, 63, 64, 52), (52, 64, 65, 53), (53, 65, 66, 54), (54, 66, 67, 55), (55, 67, 68, 56), (56, 68, 69, 57), (57, 69, 70, 58), (58, 70, 71, 59), (59, 71, 60, 48), (60, 72, 73, 61), (61, 73, 74, 62), (62, 74, 75, 63), (63, 75, 76, 64), (64, 76, 77, 65), (65, 77, 78, 66), (66, 78, 79, 67), (67, 79, 80, 68), (68, 80, 81, 69), (69, 81, 82, 70), (70, 82, 83, 71), (71, 83, 72, 60), (72, 84, 85, 73), (73, 85, 86, 74), (74, 86, 87, 75), (75, 87, 88, 76), (76, 88, 89, 77), (77, 89, 90, 78), (78, 90, 91, 79), (79, 91, 92, 80), (80, 92, 93, 81), (81, 93, 94, 82), (82, 94, 95, 83), (83, 95, 84, 72), (84, 96, 97, 85), (85, 97, 98, 86), (86, 98, 99, 87), (87, 99, 100, 88), (88, 100, 101, 89), (89, 101, 102, 90), (90, 102, 103, 91), (91, 103, 104, 92), (92, 104, 105, 93), (93, 105, 106, 94), (94, 106, 107, 95), (95, 107, 96, 84), (96, 108, 109, 97), (97, 109, 110, 98), (98, 110, 111, 99), (99, 111, 112, 100), (100, 112, 113, 101), (101, 113, 114, 102), (102, 114, 115, 103), (103, 115, 116, 104), (104, 116, 117, 105), (105, 117, 118, 106), (106, 118, 119, 107), (107, 119, 108, 96), (108, 120, 121, 109), (109, 121, 122, 110), (110, 122, 123, 111), (111, 123, 124, 112), (112, 124, 125, 113), (113, 125, 126, 114), (114, 126, 127, 115), (115, 127, 128, 116), (116, 128, 129, 117), (117, 129, 130, 118), (118, 130, 131, 119), (119, 131, 120, 108), (120, 132, 133, 121), (121, 133, 134, 122), (122, 134, 135, 123), (123, 135, 136, 124), (124, 136, 137, 125), (125, 137, 138, 126), (126, 138, 139, 127), (127, 139, 140, 128), (128, 140, 141, 129), (129, 141, 142, 130), (130, 142, 143, 131), (131, 143, 132, 120), (132, 144, 145, 133), (133, 145, 146, 134), (134, 146, 147, 135), (135, 147, 148, 136), (136, 148, 149, 137), (137, 149, 150, 138), (138, 150, 151, 139), (139, 151, 152, 140), (140, 152, 153, 141), (141, 153, 154, 142), (142, 154, 155, 143), (143, 155, 144, 132), (144, 156, 157, 145), (145, 157, 158, 146), (146, 158, 159, 147), (147, 159, 160, 148), (148, 160, 161, 149), (149, 161, 162, 150), (150, 162, 163, 151), (151, 163, 164, 152), (152, 164, 165, 153), (153, 165, 166, 154), (154, 166, 167, 155), (155, 167, 156, 144), (156, 168, 169, 157), (157, 169, 170, 158), (158, 170, 171, 159), (159, 171, 172, 160), (160, 172, 173, 161), (161, 173, 174, 162), (162, 174, 175, 163), (163, 175, 176, 164), (164, 176, 177, 165), (165, 177, 178, 166), (166, 178, 179, 167), (167, 179, 168, 156), (168, 180, 181, 169), (169, 181, 182, 170), (170, 182, 183, 171), (171, 183, 184, 172), (172, 184, 185, 173), (173, 185, 186, 174), (174, 186, 187, 175), (175, 187, 188, 176), (176, 188, 189, 177), (177, 189, 190, 178), (178, 190, 191, 179), (179, 191, 180, 168), (180, 192, 193, 181), (181, 193, 194, 182), (182, 194, 195, 183), (183, 195, 196, 184), (184, 196, 197, 185), (185, 197, 198, 186), (186, 198, 199, 187), (187, 199, 200, 188), (188, 200, 201, 189), (189, 201, 202, 190), (190, 202, 203, 191), (191, 203, 192, 180), (192, 204, 205, 193), (193, 205, 206, 194), (194, 206, 207, 195), (195, 207, 208, 196), (196, 208, 209, 197), (197, 209, 210, 198), (198, 210, 211, 199), (199, 211, 212, 200), (200, 212, 213, 201), (201, 213, 214, 202), (202, 214, 215, 203), (203, 215, 204, 192), (204, 216, 217, 205), (205, 217, 218, 206), (206, 218, 219, 207), (207, 219, 220, 208), (208, 220, 221, 209), (209, 221, 222, 210), (210, 222, 223, 211), (211, 223, 224, 212), (212, 224, 225, 213), (213, 225, 226, 214), (214, 226, 227, 215), (215, 227, 216, 204), (216, 228, 229, 217), (217, 229, 230, 218), (218, 230, 231, 219), (219, 231, 232, 220), (220, 232, 233, 221), (221, 233, 234, 222), (222, 234, 235, 223), (223, 235, 236, 224), (224, 236, 237, 225), (225, 237, 238, 226), (226, 238, 239, 227), (227, 239, 228, 216), (228, 240, 241, 229), (229, 241, 242, 230), (230, 242, 243, 231), (231, 243, 244, 232), (232, 244, 245, 233), (233, 245, 246, 234), (234, 246, 247, 235), (235, 247, 248, 236), (236, 248, 249, 237), (237, 249, 250, 238), (238, 250, 251, 239), (239, 251, 240, 228), (240, 252, 253, 241), (241, 253, 254, 242), (242, 254, 255, 243), (243, 255, 256, 244), (244, 256, 257, 245), (245, 257, 258, 246), (246, 258, 259, 247), (247, 259, 260, 248), (248, 260, 261, 249), (249, 261, 262, 250), (250, 262, 263, 251), (251, 263, 252, 240), (252, 264, 265, 253), (253, 265, 266, 254), (254, 266, 267, 255), (255, 267, 268, 256), (256, 268, 269, 257), (257, 269, 270, 258), (258, 270, 271, 259), (259, 271, 272, 260), (260, 272, 273, 261), (261, 273, 274, 262), (262, 274, 275, 263), (263, 275, 264, 252), (264, 276, 277, 265), (265, 277, 278, 266), (266, 278, 279, 267), (267, 279, 280, 268), (268, 280, 281, 269), (269, 281, 282, 270), (270, 282, 283, 271), (271, 283, 284, 272), (272, 284, 285, 273), (273, 285, 286, 274), (274, 286, 287, 275), (275, 287, 276, 264), (276, 288, 289, 277), (277, 289, 290, 278), (278, 290, 291, 279), (279, 291, 292, 280), (280, 292, 293, 281), (281, 293, 294, 282), (282, 294, 295, 283), (283, 295, 296, 284), (284, 296, 297, 285), (285, 297, 298, 286), (286, 298, 299, 287), (287, 299, 288, 276), (288, 300, 301, 289), (289, 301, 302, 290), (290, 302, 303, 291), (291, 303, 304, 292), (292, 304, 305, 293), (293, 305, 306, 294), (294, 306, 307, 295), (295, 307, 308, 296), (296, 308, 309, 297), (297, 309, 310, 298), (298, 310, 311, 299), (299, 311, 300, 288), (300, 312, 313, 301), (301, 313, 314, 302), (302, 314, 315, 303), (303, 315, 316, 304), (304, 316, 317, 305), (305, 317, 318, 306), (306, 318, 319, 307), (307, 319, 320, 308), (308, 320, 321, 309), (309, 321, 322, 310), (310, 322, 323, 311), (311, 323, 312, 300), (312, 324, 325, 313), (313, 325, 326, 314), (314, 326, 327, 315), (315, 327, 328, 316), (316, 328, 329, 317), (317, 329, 330, 318), (318, 330, 331, 319), (319, 331, 332, 320), (320, 332, 333, 321), (321, 333, 334, 322), (322, 334, 335, 323), (323, 335, 324, 312), (324, 336, 337, 325), (325, 337, 338, 326), (326, 338, 339, 327), (327, 339, 340, 328), (328, 340, 341, 329), (329, 341, 342, 330), (330, 342, 343, 331), (331, 343, 344, 332), (332, 344, 345, 333), (333, 345, 346, 334), (334, 346, 347, 335), (335, 347, 336, 324), (336, 348, 349, 337), (337, 349, 350, 338), (338, 350, 351, 339), (339, 351, 352, 340), (340, 352, 353, 341), (341, 353, 354, 342), (342, 354, 355, 343), (343, 355, 356, 344), (344, 356, 357, 345), (345, 357, 358, 346), (346, 358, 359, 347), (347, 359, 348, 336), (348, 360, 361, 349), (349, 361, 362, 350), (350, 362, 363, 351), (351, 363, 364, 352), (352, 364, 365, 353), (353, 365, 366, 354), (354, 366, 367, 355), (355, 367, 368, 356), (356, 368, 369, 357), (357, 369, 370, 358), (358, 370, 371, 359), (359, 371, 360, 348), (360, 372, 373, 361), (361, 373, 374, 362), (362, 374, 375, 363), (363, 375, 376, 364), (364, 376, 377, 365), (365, 377, 378, 366), (366, 378, 379, 367), (367, 379, 380, 368), (368, 380, 381, 369), (369, 381, 382, 370), (370, 382, 383, 371), (371, 383, 372, 360), (372, 384, 385, 373), (373, 385, 386, 374), (374, 386, 387, 375), (375, 387, 388, 376), (376, 388, 389, 377), (377, 389, 390, 378), (378, 390, 391, 379), (379, 391, 392, 380), (380, 392, 393, 381), (381, 393, 394, 382), (382, 394, 395, 383), (383, 395, 384, 372), (384, 396, 397, 385), (385, 397, 398, 386), (386, 398, 399, 387), (387, 399, 400, 388), (388, 400, 401, 389), (389, 401, 402, 390), (390, 402, 403, 391), (391, 403, 404, 392), (392, 404, 405, 393), (393, 405, 406, 394), (394, 406, 407, 395), (395, 407, 396, 384), (396, 408, 409, 397), (397, 409, 410, 398), (398, 410, 411, 399), (399, 411, 412, 400), (400, 412, 413, 401), (401, 413, 414, 402), (402, 414, 415, 403), (403, 415, 416, 404), (404, 416, 417, 405), (405, 417, 418, 406), (406, 418, 419, 407), (407, 419, 408, 396), (408, 420, 421, 409), (409, 421, 422, 410), (410, 422, 423, 411), (411, 423, 424, 412), (412, 424, 425, 413), (413, 425, 426, 414), (414, 426, 427, 415), (415, 427, 428, 416), (416, 428, 429, 417), (417, 429, 430, 418), (418, 430, 431, 419), (419, 431, 420, 408), (420, 432, 433, 421), (421, 433, 434, 422), (422, 434, 435, 423), (423, 435, 436, 424), (424, 436, 437, 425), (425, 437, 438, 426), (426, 438, 439, 427), (427, 439, 440, 428), (428, 440, 441, 429), (429, 441, 442, 430), (430, 442, 443, 431), (431, 443, 432, 420), (432, 444, 445, 433), (433, 445, 446, 434), (434, 446, 447, 435), (435, 447, 448, 436), (436, 448, 449, 437), (437, 449, 450, 438), (438, 450, 451, 439), (439, 451, 452, 440), (440, 452, 453, 441), (441, 453, 454, 442), (442, 454, 455, 443), (443, 455, 444, 432), (444, 456, 457, 445), (445, 457, 458, 446), (446, 458, 459, 447), (447, 459, 460, 448), (448, 460, 461, 449), (449, 461, 462, 450), (450, 462, 463, 451), (451, 463, 464, 452), (452, 464, 465, 453), (453, 465, 466, 454), (454, 466, 467, 455), (455, 467, 456, 444), (456, 468, 469, 457), (457, 469, 470, 458), (458, 470, 471, 459), (459, 471, 472, 460), (460, 472, 473, 461), (461, 473, 474, 462), (462, 474, 475, 463), (463, 475, 476, 464), (464, 476, 477, 465), (465, 477, 478, 466), (466, 478, 479, 467), (467, 479, 468, 456), (468, 0, 1, 469), (469, 1, 2, 470), (470, 2, 3, 471), (471, 3, 4, 472), (472, 4, 5, 473), (473, 5, 6, 474), (474, 6, 7, 475), (475, 7, 8, 476), (476, 8, 9, 477), (477, 9, 10, 478), (478, 10, 11, 479), (479, 11, 0, 468)])
me_torus_007.polygons.foreach_set('use_smooth', [True] * 480)
me_torus_007.materials.append(mat_material_001)
me_torus_007.use_remesh_preserve_volume = False
me_torus_007.use_remesh_preserve_attributes = False
me_torus_007.use_mirror_vertex_groups = False
me_torus_007.update()
me_plane = bpy.data.meshes.new('Plane')
me_plane.from_pydata([(-1.0, -1.0, 0.0), (1.0, -1.0, 0.0), (-1.0, 1.0, 0.0), (1.0, 1.0, 0.0)], [], [(0, 1, 3, 2)])
me_plane.polygons.foreach_set('use_smooth', [True] * 1)
me_plane.use_remesh_preserve_volume = False
me_plane.use_remesh_preserve_attributes = False
me_plane.use_mirror_vertex_groups = False
me_plane.update()
me_cylinder_003 = bpy.data.meshes.new('Cylinder.003')
me_cylinder_003.from_pydata([(3.221e-08, 0.4248, -1.635), (-1.821e-08, 0.9001, 1.0), (0.1683, 0.4063, -1.636), (0.3445, 0.8316, 1.0), (0.31, 0.31, -1.636), (0.6365, 0.6365, 1.0), (0.404, 0.1673, -1.636), (0.8316, 0.3445, 1.0), (0.4216, -3.85e-08, -1.635), (0.9001, -4.447e-08, 1.0), (0.3893, -0.1612, -1.635), (0.8316, -0.3445, 1.0), (0.3094, -0.3094, -1.636), (0.6365, -0.6365, 1.0), (0.1606, -0.3877, -1.635), (0.3445, -0.8316, 1.0), (1.073e-07, -0.429, -1.636), (1.351e-07, -0.9001, 1.0), (-0.1675, -0.4044, -1.636), (-0.3445, -0.8316, 1.0), (-0.3085, -0.3085, -1.636), (-0.6365, -0.6365, 1.0), (-0.3865, -0.1601, -1.635), (-0.8316, -0.3445, 1.0), (-0.4401, -1.687e-08, -1.636), (-0.9001, 5.097e-09, 1.0), (-0.3999, 0.1656, -1.636), (-0.8316, 0.3445, 1.0), (-0.3043, 0.3043, -1.636), (-0.6365, 0.6365, 1.0), (-0.1629, 0.3932, -1.635), (-0.3445, 0.8316, 1.0), (-3.448e-10, 0.9573, -0.3182), (0.3663, 0.8844, -0.3182), (0.6769, 0.6769, -0.3182), (0.8844, 0.3663, -0.3182), (0.9573, -5.455e-08, -0.3182), (0.8844, -0.3663, -0.3182), (0.6769, -0.6769, -0.3182), (0.3663, -0.8844, -0.3182), (1.442e-07, -0.9573, -0.3182), (-0.3663, -0.8844, -0.3182), (-0.6769, -0.6769, -0.3182), (-0.8844, -0.3663, -0.3182), (-0.9573, -1.289e-09, -0.3182), (-0.8844, 0.3663, -0.3182), (-0.6769, 0.6769, -0.3182), (-0.3663, 0.8844, -0.3182), (-1.45e-11, 0.9982, 0.9446), (0.382, 0.9222, 0.9446), (0.7058, 0.7058, 0.9446), (0.9222, 0.382, 0.9446), (0.9982, -4.417e-08, 0.9446), (0.9222, -0.382, 0.9446), (0.7058, -0.7058, 0.9446), (0.382, -0.9222, 0.9446), (1.507e-07, -0.9982, 0.9446), (-0.382, -0.9222, 0.9446), (-0.7058, -0.7058, 0.9446), (-0.9222, -0.382, 0.9446), (-0.9982, 1.137e-08, 0.9446), (-0.9222, 0.382, 0.9446), (-0.7058, 0.7058, 0.9446), (-0.382, 0.9222, 0.9446), (0.3827, 0.9239, 1.0), (0.0, 1.0, 1.0), (0.7071, 0.7071, 1.0), (0.9239, 0.3827, 1.0), (1.0, -4.371e-08, 1.0), (0.9239, -0.3827, 1.0), (0.7071, -0.7071, 1.0), (0.3827, -0.9239, 1.0), (1.51e-07, -1.0, 1.0), (-0.3827, -0.9239, 1.0), (-0.7071, -0.7071, 1.0), (-0.9239, -0.3827, 1.0), (-1.0, 1.192e-08, 1.0), (-0.9239, 0.3827, 1.0), (-0.7071, 0.7071, 1.0), (-0.3827, 0.9239, 1.0), (0.1986, 0.4795, -1.572), (0.3721, 0.3721, -1.571), (0.4815, 0.1995, -1.571), (0.5233, -4.074e-08, -1.571), (0.4695, -0.1945, -1.572), (0.3616, -0.3616, -1.572), (0.1936, -0.4674, -1.572), (1.193e-07, -0.5205, -1.571), (-0.2001, -0.483, -1.571), (-0.3692, -0.3692, -1.571), (-0.4782, -0.1981, -1.572), (-0.5061, -1.099e-08, -1.572), (-0.4714, 0.1953, -1.572), (-0.3682, 0.3682, -1.571), (-0.1991, 0.4808, -1.571), (4.109e-08, 0.5134, -1.572), (4.32e-08, 0.4908, -1.635), (0.1897, 0.458, -1.636), (0.345, 0.345, -1.635), (0.4458, 0.1846, -1.635), (0.5053, -4.044e-08, -1.636), (0.4639, -0.1922, -1.636), (0.3342, -0.3342, -1.634), (0.1878, -0.4533, -1.635), (1.18e-07, -0.4977, -1.636), (-0.1904, -0.4596, -1.636), (-0.3463, -0.3463, -1.635), (-0.4618, -0.1913, -1.636), (-0.4842, -1.15e-08, -1.635), (-0.4402, 0.1823, -1.635), (-0.3491, 0.3491, -1.636), (-0.191, 0.4611, -1.636), (-1.821e-08, 0.9001, 1.0), (0.3445, 0.8316, 1.0), (0.6365, 0.6365, 1.0), (0.8316, 0.3445, 1.0), (0.9001, -4.447e-08, 1.0), (0.8316, -0.3445, 1.0), (0.6365, -0.6365, 1.0), (0.3445, -0.8316, 1.0), (1.351e-07, -0.9001, 1.0), (-0.3445, -0.8316, 1.0), (-0.6365, -0.6365, 1.0), (-0.8316, -0.3445, 1.0), (-0.9001, 5.097e-09, 1.0), (-0.8316, 0.3445, 1.0), (-0.6365, 0.6365, 1.0), (-0.3445, 0.8316, 1.0), (7.137e-09, 0.384, -1.607), (0.147, 0.3548, -1.607), (0.2716, 0.2716, -1.607), (0.3548, 0.147, -1.607), (0.384, -6.37e-09, -1.607), (0.3548, -0.147, -1.607), (0.2716, -0.2716, -1.607), (0.147, -0.3548, -1.607), (8.112e-08, -0.384, -1.607), (-0.147, -0.3548, -1.607), (-0.2716, -0.2716, -1.607), (-0.3548, -0.147, -1.607), (-0.384, 1.25e-08, -1.607), (-0.3548, 0.147, -1.607), (-0.2716, 0.2716, -1.607), (-0.147, 0.3548, -1.607), (-0.174, 0.4201, -1.579), (1.303e-08, 0.4555, -1.579), (9.13e-08, -0.4709, -1.578), (-0.1816, -0.4384, -1.578), (0.1714, 0.4139, -1.58), (0.319, 0.319, -1.579), (-0.3241, -0.3241, -1.579), (0.4144, 0.1716, -1.58), (-0.4426, -0.1833, -1.578), (0.4684, -9.66e-09, -1.578), (-0.4528, 1.584e-08, -1.579), (0.4164, -0.1725, -1.579), (-0.4262, 0.1765, -1.579), (0.3173, -0.3173, -1.58), (-0.3165, 0.3165, -1.58), (0.1803, -0.4352, -1.578), (-2.725e-08, 0.9059, -0.3257), (-0.3467, -0.8369, -0.3257), (0.6406, 0.6406, -0.3257), (-0.6406, -0.6406, -0.3257), (0.8369, 0.3467, -0.3257), (-0.8369, -0.3467, -0.3257), (0.9059, -3.902e-08, -0.3257), (-0.9059, 1.087e-08, -0.3257), (0.8369, -0.3467, -0.3257), (-0.8369, 0.3467, -0.3257), (0.6406, -0.6406, -0.3257), (-0.6406, 0.6406, -0.3257), (0.3467, -0.8369, -0.3257), (-0.3467, 0.8369, -0.3257), (1.27e-07, -0.9059, -0.3257), (0.3467, 0.8369, -0.3257), (0.164, 0.3959, -1.607), (1.626e-08, 0.4285, -1.607), (0.303, 0.303, -1.607), (0.3959, 0.164, -1.607), (0.4285, -8.061e-09, -1.607), (0.3959, -0.164, -1.607), (0.303, -0.303, -1.607), (0.164, -0.3959, -1.607), (8.924e-08, -0.4285, -1.607), (-0.164, -0.3959, -1.607), (-0.303, -0.303, -1.607), (-0.3959, -0.164, -1.607), (-0.4285, 1.554e-08, -1.607), (-0.3959, 0.164, -1.607), (-0.303, 0.303, -1.607), (-0.164, 0.3959, -1.607)], [], [(48, 65, 64, 49), (49, 64, 66, 50), (50, 66, 67, 51), (51, 67, 68, 52), (52, 68, 69, 53), (53, 69, 70, 54), (54, 70, 71, 55), (55, 71, 72, 56), (56, 72, 73, 57), (57, 73, 74, 58), (58, 74, 75, 59), (59, 75, 76, 60), (60, 76, 77, 61), (61, 77, 78, 62), (3, 1, 112, 113), (62, 78, 79, 63), (63, 79, 65, 48), (0, 2, 4, 6, 8, 10, 12, 14, 16, 18, 20, 22, 24, 26, 28, 30), (94, 47, 32, 95), (93, 46, 47, 94), (92, 45, 46, 93), (91, 44, 45, 92), (90, 43, 44, 91), (89, 42, 43, 90), (88, 41, 42, 89), (87, 40, 41, 88), (86, 39, 40, 87), (85, 38, 39, 86), (84, 37, 38, 85), (83, 36, 37, 84), (82, 35, 36, 83), (81, 34, 35, 82), (80, 33, 34, 81), (95, 32, 33, 80), (47, 63, 48, 32), (46, 62, 63, 47), (45, 61, 62, 46), (44, 60, 61, 45), (43, 59, 60, 44), (42, 58, 59, 43), (41, 57, 58, 42), (40, 56, 57, 41), (39, 55, 56, 40), (38, 54, 55, 39), (37, 53, 54, 38), (36, 52, 53, 37), (35, 51, 52, 36), (34, 50, 51, 35), (33, 49, 50, 34), (32, 48, 49, 33), (1, 3, 64, 65), (3, 5, 66, 64), (5, 7, 67, 66), (7, 9, 68, 67), (9, 11, 69, 68), (11, 13, 70, 69), (13, 15, 71, 70), (15, 17, 72, 71), (17, 19, 73, 72), (19, 21, 74, 73), (21, 23, 75, 74), (23, 25, 76, 75), (25, 27, 77, 76), (27, 29, 78, 77), (29, 31, 79, 78), (31, 1, 65, 79), (96, 95, 80, 97), (97, 80, 81, 98), (98, 81, 82, 99), (99, 82, 83, 100), (100, 83, 84, 101), (101, 84, 85, 102), (102, 85, 86, 103), (103, 86, 87, 104), (104, 87, 88, 105), (105, 88, 89, 106), (106, 89, 90, 107), (107, 90, 91, 108), (108, 91, 92, 109), (109, 92, 93, 110), (110, 93, 94, 111), (111, 94, 95, 96), (2, 0, 96, 97), (4, 2, 97, 98), (6, 4, 98, 99), (8, 6, 99, 100), (10, 8, 100, 101), (12, 10, 101, 102), (14, 12, 102, 103), (16, 14, 103, 104), (18, 16, 104, 105), (20, 18, 105, 106), (22, 20, 106, 107), (24, 22, 107, 108), (26, 24, 108, 109), (28, 26, 109, 110), (30, 28, 110, 111), (0, 30, 111, 96), (145, 144, 191, 177), (1, 31, 127, 112), (19, 17, 120, 121), (5, 3, 113, 114), (21, 19, 121, 122), (7, 5, 114, 115), (23, 21, 122, 123), (9, 7, 115, 116), (25, 23, 123, 124), (11, 9, 116, 117), (27, 25, 124, 125), (13, 11, 117, 118), (29, 27, 125, 126), (15, 13, 118, 119), (31, 29, 126, 127), (17, 15, 119, 120), (129, 128, 143, 142, 141, 140, 139, 138, 137, 136, 135, 134, 133, 132, 131, 130), (147, 146, 184, 185), (149, 148, 176, 178), (150, 147, 185, 186), (151, 149, 178, 179), (152, 150, 186, 187), (153, 151, 179, 180), (154, 152, 187, 188), (155, 153, 180, 181), (156, 154, 188, 189), (157, 155, 181, 182), (158, 156, 189, 190), (159, 157, 182, 183), (144, 158, 190, 191), (146, 159, 183, 184), (148, 145, 177, 176), (175, 160, 145, 148), (174, 172, 159, 146), (173, 171, 158, 144), (172, 170, 157, 159), (171, 169, 156, 158), (170, 168, 155, 157), (169, 167, 154, 156), (168, 166, 153, 155), (167, 165, 152, 154), (166, 164, 151, 153), (165, 163, 150, 152), (164, 162, 149, 151), (163, 161, 147, 150), (162, 175, 148, 149), (161, 174, 146, 147), (160, 173, 144, 145), (112, 127, 173, 160), (121, 120, 174, 161), (114, 113, 175, 162), (122, 121, 161, 163), (115, 114, 162, 164), (123, 122, 163, 165), (116, 115, 164, 166), (124, 123, 165, 167), (117, 116, 166, 168), (125, 124, 167, 169), (118, 117, 168, 170), (126, 125, 169, 171), (119, 118, 170, 172), (127, 126, 171, 173), (120, 119, 172, 174), (113, 112, 160, 175), (128, 129, 176, 177), (129, 130, 178, 176), (130, 131, 179, 178), (131, 132, 180, 179), (132, 133, 181, 180), (133, 134, 182, 181), (134, 135, 183, 182), (135, 136, 184, 183), (136, 137, 185, 184), (137, 138, 186, 185), (138, 139, 187, 186), (139, 140, 188, 187), (140, 141, 189, 188), (141, 142, 190, 189), (142, 143, 191, 190), (143, 128, 177, 191)])
me_cylinder_003.use_remesh_preserve_volume = False
me_cylinder_003.use_remesh_preserve_attributes = False
me_cylinder_003.use_mirror_vertex_groups = False
me_cylinder_003.update()

# ---- objects
ob_torus_000 = bpy.data.objects.new('Torus.000', me_torus_008)
ob_torus_007 = bpy.data.objects.new('Torus.007', me_torus_007)
ob_plane = bpy.data.objects.new('Plane', me_plane)
ob_lamp = bpy.data.objects.new('Lamp', light_lamp)
ob_camera = bpy.data.objects.new('Camera', cam_camera)
ob_cylinder = bpy.data.objects.new('Cylinder', me_cylinder_003)

# ---- transforms, parenting, visibility, modifiers, constraints
ob_torus_000.location = (-3.395, -0.3457, 0.7352)
ob_torus_000.rotation_euler = (0.0, -0.0, -2.086)
ob_torus_000.lineart.crease_threshold = 0.0
_m = ob_torus_000.modifiers.new('Solidify', 'SOLIDIFY')
_m.thickness = 0.083
_m.offset = 1.0
_m.nonmanifold_thickness_mode = 'FIXED'
_m.nonmanifold_merge_threshold = 0.0003
_m = ob_torus_000.modifiers.new('Subsurf', 'SUBSURF')
_m.uv_smooth = 'PRESERVE_CORNERS'
_m.render_levels = 4
_m.show_only_control_edges = False
ob_torus_007.location = (-3.408, -0.3709, 0.8672)
ob_torus_007.rotation_euler = (0.0, -0.0, -2.086)
ob_torus_007.lineart.crease_threshold = 0.0
_m = ob_torus_007.modifiers.new('Subsurf', 'SUBSURF')
_m.uv_smooth = 'PRESERVE_CORNERS'
_m.levels = 2
_m.render_levels = 4
_m.show_only_control_edges = False
ob_plane.location = (-2.277, -0.1673, -0.09883)
ob_plane.scale = (-8.081, -8.081, -8.081)
ob_plane.lineart.crease_threshold = 0.0
ob_lamp.location = (-3.296, -0.5743, 3.767)
ob_lamp.rotation_euler = (0.6503, 0.05522, 1.866)
ob_lamp.lock_rotations_4d = False
ob_lamp.empty_display_type = 'ARROWS'
ob_lamp.color = (0.0, 0.0, 0.0, 0.0)
ob_lamp.lineart.crease_threshold = 0.0
ob_camera.location = (2.651, 9.396, 7.585)
ob_camera.rotation_euler = (0.9935, 6.296, -3.678)
ob_camera.lock_rotations_4d = False
ob_camera.empty_display_type = 'ARROWS'
ob_camera.color = (0.0, 0.0, 0.0, 0.0)
ob_camera.display_type = 'WIRE'
ob_camera.lineart.crease_threshold = 0.0
ob_cylinder.location = (1.272, 6.47, 1.032)
ob_cylinder.scale = (3.384, 3.384, 3.384)
ob_cylinder.lineart.crease_threshold = 0.0
_m = ob_cylinder.modifiers.new('Subsurf', 'SUBSURF')
_m.uv_smooth = 'PRESERVE_CORNERS'
_m.quality = 2
_m.levels = 3
_m.show_only_control_edges = False

# ---- collection membership
col_collection_1.objects.link(ob_torus_000)
col_collection_1.objects.link(ob_torus_007)
col_collection_1.objects.link(ob_plane)
col_collection_1.objects.link(ob_lamp)
col_collection_1.objects.link(ob_camera)
col_collection_2.objects.link(ob_cylinder)

# ---- scene / render settings (as saved in the file)
scene.camera = ob_camera
scene.frame_start = 1; scene.frame_end = 250; scene.frame_set(0)
scene.render.engine = 'CYCLES'
scene.render.resolution_percentage = 59
scene.render.dither_intensity = 0.0
scene.cycles.use_denoising = False
scene.cycles.samples = 128
scene.cycles.sampling_pattern = 'TABULATED_SOBOL'
scene.cycles.use_adaptive_sampling = False
scene.cycles.use_light_tree = False
scene.cycles.blur_glossy = 0.0
scene.cycles.sample_clamp_indirect = 0.0
scene.view_settings.view_transform = 'Standard'
bpy.context.view_layer.update()
